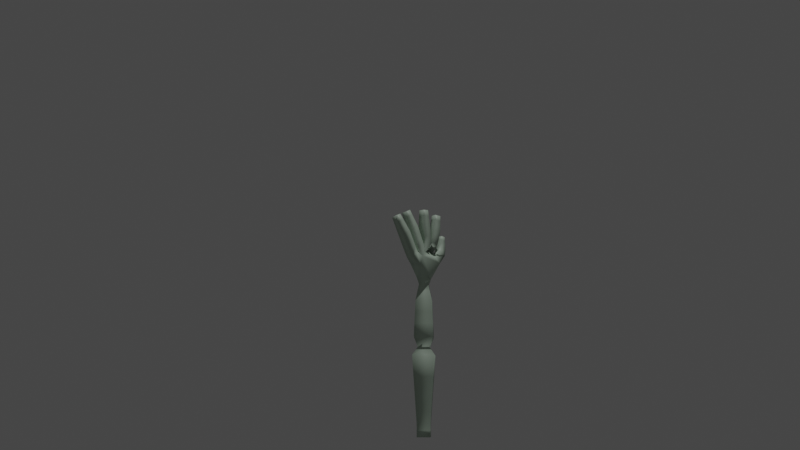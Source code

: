 # Source: arm.blend  (saved by Blender 3.5.10; exported with 4.5.12 LTS)
import bpy
from mathutils import Matrix  # noqa: F401  (used for matrix-valued properties, if any)

bpy.ops.wm.read_factory_settings(use_empty=True)
scene = bpy.context.scene
scene.name = 'Scene'

# ---- collections
col_collection = bpy.data.collections.new('Collection'); scene.collection.children.link(col_collection)

# ---- materials (node trees are filled in below, after node groups)
mat_handskin = bpy.data.materials.new('HandSkin')

# ---- material node trees
mat_handskin.use_nodes = True; mat_handskin.node_tree.nodes.clear()
_N = mat_handskin.node_tree.nodes; _L = mat_handskin.node_tree.links
n0 = _N.new('ShaderNodeBsdfPrincipled'); n0.name = 'Principled BSDF'; n0.location = (10, 300)
n0.distribution = 'GGX'
n0.subsurface_method = 'RANDOM_WALK_SKIN'
n0.inputs[0].default_value = (0.5192, 0.6383, 0.5257, 1.0)
n0.inputs[3].default_value = 1.45
n0.inputs[27].default_value = (0.0, 0.0, 0.0, 1.0)
n0.inputs[28].default_value = 1.0
n1 = _N.new('ShaderNodeOutputMaterial'); n1.name = 'Material Output'; n1.location = (300, 300)
_L.new(n0.outputs[0], n1.inputs[0])
n1.is_active_output = True

# ---- world
world_world = bpy.data.worlds.new('World'); scene.world = world_world
world_world.use_nodes = True; world_world.node_tree.nodes.clear()
_N = world_world.node_tree.nodes; _L = world_world.node_tree.links
n0 = _N.new('ShaderNodeOutputWorld'); n0.name = 'World Output'; n0.location = (300, 300)
n1 = _N.new('ShaderNodeBackground'); n1.name = 'Background'; n1.location = (10, 300)
n1.inputs[0].default_value = (0.05088, 0.05088, 0.05088, 1.0)
_L.new(n1.outputs[0], n0.inputs[0])
n0.is_active_output = True
world_world.color = (0.05088, 0.05088, 0.05088)
world_world.use_sun_shadow = False
world_world.sun_shadow_jitter_overblur = 0.0

# ---- cameras
cam_camera = bpy.data.cameras.new('Camera')
cam_camera.shift_y = 0.27

# ---- lights
light_sun = bpy.data.lights.new('Sun', 'SUN')
light_sun.transmission_factor = 0.0
light_sun.energy = 1.0

# ---- meshes
me_plane = bpy.data.meshes.new('Plane')
me_plane.from_pydata([(0.1528, -0.1528, 0.0), (-0.1528, -0.1528, 0.0), (-0.1528, 0.1528, 0.0), (0.1528, 0.1528, 0.0), (0.133, -0.133, 2.053), (-0.133, -0.133, 2.053), (-0.133, 0.133, 2.053), (0.133, 0.133, 2.053), (-0.01888, -0.01014, 4.258), (0.06885, 0.09797, 4.253), (0.3183, 0.4083, 4.148), (0.4543, 0.3015, 4.174), (0.3603, 0.2103, 4.29), (0.2243, 0.3171, 4.263), (-0.09256, -0.2996, 4.3), (-0.2456, -0.1837, 4.282), (-0.1407, -0.03493, 4.345), (0.01233, -0.1509, 4.364), (-0.2119, -0.4245, 4.067), (-0.3638, -0.3057, 4.067), (-0.2718, -0.1936, 4.199), (-0.1258, -0.3152, 4.2), (0.1788, 0.2094, 4.203), (-0.3769, -0.6424, 4.528), (-0.525, -0.5192, 4.518), (-0.4215, -0.3873, 4.613), (-0.2734, -0.5105, 4.623), (-0.2236, -0.3327, 4.713), (-0.3718, -0.2142, 4.678), (-0.2658, -0.06423, 4.737), (-0.1175, -0.1827, 4.772), (-0.1274, 0.005472, 4.731), (0.02225, -0.1155, 4.745), (0.1427, 0.03474, 4.756), (-0.00694, 0.1557, 4.742), (0.2368, 0.38, 4.693), (0.3576, 0.2302, 4.706), (0.2084, 0.1129, 4.741), (0.08757, 0.2627, 4.727), (0.3236, 0.5064, 4.287), (0.4649, 0.4077, 4.317), (0.3628, 0.2794, 4.377), (0.2214, 0.378, 4.348), (-0.5545, -0.739, 4.917), (-0.6595, -0.6455, 4.902), (-0.583, -0.5482, 4.97), (-0.4779, -0.6416, 4.986), (-0.3703, -0.3767, 5.085), (-0.4799, -0.2902, 5.062), (-0.4052, -0.1818, 5.114), (-0.2957, -0.2683, 5.137), (-0.1067, -0.009373, 5.166), (0.003709, -0.09787, 5.166), (0.09207, 0.01232, 5.174), (-0.01829, 0.1008, 5.174), (0.2677, 0.3809, 5.076), (0.3556, 0.2701, 5.078), (0.2455, 0.1832, 5.097), (0.1576, 0.294, 5.094), (0.3678, 0.5034, 4.621), (0.4452, 0.4437, 4.621), (0.3865, 0.3675, 4.638), (0.3092, 0.4272, 4.639), (0.1062, -0.1062, 3.484), (-0.1062, -0.1062, 3.484), (-0.1062, 0.1062, 3.484), (0.1062, 0.1062, 3.484), (0.1781, -0.1781, 3.113), (-0.1781, -0.1781, 3.113), (-0.1781, 0.1781, 3.113), (0.1781, 0.1781, 3.113), (0.214, -0.214, 2.285), (-0.214, -0.214, 2.285), (-0.214, 0.214, 2.285), (0.214, 0.214, 2.285), (0.25, -0.25, 1.871), (-0.25, -0.25, 1.871), (-0.25, 0.25, 1.871), (0.25, 0.25, 1.871), (0.1528, -0.1528, 0.3114), (-0.1528, -0.1528, 0.3114), (-0.1528, 0.1528, 0.3114), (0.1528, 0.1528, 0.3114), (0.155, -0.1296, 3.64), (-0.1509, -0.1312, 3.621), (-0.1561, 0.1228, 3.648), (0.1547, 0.1316, 3.624), (-0.1305, 0.04792, 4.181), (0.02961, -0.1014, 4.214), (-0.001922, 0.1744, 4.154), (0.1464, 0.34, 3.972), (0.3591, 0.1151, 3.979), (0.003376, -0.2813, 4.087), (-0.2539, -0.06417, 4.105), (-0.06385, -0.3116, 3.896), (-0.2893, -0.1409, 3.928), (-0.2714, -0.5032, 4.23), (-0.4238, -0.3849, 4.231), (-0.3211, -0.2539, 4.329), (-0.1688, -0.3723, 4.327), (-0.3229, -0.5714, 4.375), (-0.4753, -0.453, 4.377), (-0.3726, -0.3221, 4.474), (-0.2202, -0.4404, 4.473), (-0.1407, -0.3127, 4.452), (-0.288, -0.1939, 4.415), (-0.1779, -0.0426, 4.461), (-0.03064, -0.1614, 4.499), (-0.1834, -0.3231, 4.586), (-0.3307, -0.2043, 4.549), (-0.2206, -0.05299, 4.595), (-0.07331, -0.1718, 4.633), (-0.04724, -0.006347, 4.372), (0.1668, 0.0172, 4.402), (0.04876, 0.1134, 4.381), (-0.08494, -0.0007969, 4.539), (0.04738, -0.1087, 4.563), (0.155, 0.02559, 4.573), (0.02267, 0.1335, 4.549), (0.1893, 0.2389, 4.288), (0.08621, 0.1587, 4.318), (0.2028, 0.2793, 4.402), (0.2982, 0.1635, 4.421), (0.182, 0.07315, 4.455), (0.08659, 0.1889, 4.437), (0.2185, 0.3262, 4.536), (0.3265, 0.1953, 4.557), (0.195, 0.09299, 4.595), (0.08704, 0.224, 4.575), (-0.4472, -0.6812, 4.682), (-0.5757, -0.5669, 4.663), (-0.4821, -0.4478, 4.747), (-0.3536, -0.5622, 4.766), (-0.5027, -0.7111, 4.804), (-0.6191, -0.6076, 4.787), (-0.5343, -0.4997, 4.862), (-0.4179, -0.6033, 4.88), (-0.2785, -0.3488, 4.852), (-0.4125, -0.2431, 4.824), (-0.3213, -0.1104, 4.887), (-0.1873, -0.2162, 4.915), (-0.326, -0.3633, 4.973), (-0.4474, -0.2675, 4.947), (-0.3647, -0.1474, 5.005), (-0.2434, -0.2432, 5.03), (-0.1197, -0.0003517, 4.903), (0.01534, -0.1086, 4.903), (0.1234, 0.02618, 4.913), (-0.01157, 0.1344, 4.913), (-0.1129, -0.00502, 5.039), (0.009322, -0.1031, 5.039), (0.1072, 0.01901, 5.048), (-0.01505, 0.117, 5.048), (0.2493, 0.3811, 4.846), (0.3568, 0.2456, 4.85), (0.2221, 0.1393, 4.872), (0.1146, 0.2748, 4.869), (0.2588, 0.381, 4.965), (0.3562, 0.2583, 4.968), (0.2342, 0.162, 4.988), (0.1369, 0.2847, 4.986), (0.344, 0.5097, 4.446), (0.4565, 0.4229, 4.446), (0.3712, 0.3122, 4.471), (0.2587, 0.399, 4.472), (0.3566, 0.5063, 4.539), (0.4505, 0.4339, 4.538), (0.3793, 0.3415, 4.56), (0.2854, 0.4139, 4.56), (0.1367, -0.1367, 3.326), (-0.1367, -0.1367, 3.326), (-0.1367, 0.1367, 3.326), (0.1367, 0.1367, 3.326), (0.2009, -0.2009, 2.588), (-0.2009, -0.2009, 2.588), (-0.2009, 0.2009, 2.588), (0.2009, 0.2009, 2.588), (0.1892, -0.1892, 2.856), (-0.1892, -0.1892, 2.856), (-0.1892, 0.1892, 2.856), (0.1892, 0.1892, 2.856), (0.1684, -0.1684, 0.5622), (-0.1684, -0.1684, 0.5622), (-0.1684, 0.1684, 0.5622), (0.1684, 0.1684, 0.5622), (0.1917, -0.1917, 0.9367), (-0.1917, -0.1917, 0.9367), (-0.1917, 0.1917, 0.9367), (0.1917, 0.1917, 0.9367), (0.2193, -0.2193, 1.379), (-0.2193, -0.2193, 1.379), (-0.2193, 0.2193, 1.379), (0.2193, 0.2193, 1.379), (0.1528, -0.1528, 0.1557), (-0.1528, -0.1528, 0.1557), (-0.1528, 0.1528, 0.1557), (0.1528, 0.1528, 0.1557), (-0.1138, -0.3096, 4.197)], [], [(94, 92, 95), (93, 85, 95), (84, 83, 94), (83, 92, 94), (19, 95, 94, 18), (22, 88, 92), (46, 45, 44, 43), (89, 90, 85), (90, 86, 85), (84, 94, 95, 85), (86, 90, 91, 83), (0, 1, 2, 3), (87, 89, 85, 93), (91, 22, 92, 83), (89, 88, 22), (93, 88, 92), (50, 49, 48, 47), (51, 52, 53, 54), (58, 57, 56, 55), (62, 61, 60, 59), (4, 5, 76, 75), (5, 6, 77, 76), (6, 7, 78, 77), (7, 4, 75, 78), (83, 84, 64, 63), (84, 85, 65, 64), (85, 86, 66, 65), (86, 83, 63, 66), (87, 88, 8), (88, 22, 9), (22, 89, 9), (89, 87, 8, 9), (10, 11, 91, 90), (11, 12, 22, 91), (12, 13, 89, 22), (13, 10, 90, 89), (14, 15, 93, 92), (15, 16, 87, 93), (16, 17, 88, 87), (17, 14, 92, 88), (19, 20, 93, 95), (20, 21, 197), (96, 97, 19, 18), (97, 98, 20, 19), (98, 99, 21, 20), (99, 96, 18, 21), (100, 101, 97, 96), (101, 102, 98, 97), (102, 103, 99, 98), (103, 100, 96, 99), (23, 24, 101, 100), (24, 25, 102, 101), (25, 26, 103, 102), (26, 23, 100, 103), (104, 105, 15, 14), (105, 106, 16, 15), (106, 107, 17, 16), (107, 104, 14, 17), (108, 109, 105, 104), (109, 110, 106, 105), (110, 111, 107, 106), (111, 108, 104, 107), (27, 28, 109, 108), (28, 29, 110, 109), (29, 30, 111, 110), (30, 27, 108, 111), (8, 88, 112), (88, 9, 113), (9, 114, 113), (9, 8, 112, 114), (112, 88, 116, 115), (88, 113, 117, 116), (113, 114, 118, 117), (114, 112, 115, 118), (115, 116, 32, 31), (116, 117, 33, 32), (117, 118, 34, 33), (118, 115, 31, 34), (9, 120, 89), (120, 119, 22, 89), (121, 122, 22, 119), (122, 123, 9, 22), (123, 124, 120, 9), (124, 121, 119, 120), (125, 126, 122, 121), (126, 127, 123, 122), (127, 128, 124, 123), (128, 125, 121, 124), (35, 36, 126, 125), (36, 37, 127, 126), (37, 38, 128, 127), (38, 35, 125, 128), (39, 40, 11, 10), (40, 41, 12, 11), (41, 42, 13, 12), (42, 39, 10, 13), (129, 130, 24, 23), (130, 131, 25, 24), (131, 132, 26, 25), (132, 129, 23, 26), (133, 134, 130, 129), (134, 135, 131, 130), (135, 136, 132, 131), (136, 133, 129, 132), (43, 44, 134, 133), (44, 45, 135, 134), (45, 46, 136, 135), (46, 43, 133, 136), (137, 138, 28, 27), (138, 139, 29, 28), (139, 140, 30, 29), (140, 137, 27, 30), (141, 142, 138, 137), (142, 143, 139, 138), (143, 144, 140, 139), (144, 141, 137, 140), (47, 48, 142, 141), (48, 49, 143, 142), (49, 50, 144, 143), (50, 47, 141, 144), (31, 32, 146, 145), (32, 33, 147, 146), (33, 34, 148, 147), (34, 31, 145, 148), (145, 146, 150, 149), (146, 147, 151, 150), (147, 148, 152, 151), (148, 145, 149, 152), (149, 150, 52, 51), (150, 151, 53, 52), (151, 152, 54, 53), (152, 149, 51, 54), (153, 154, 36, 35), (154, 155, 37, 36), (155, 156, 38, 37), (156, 153, 35, 38), (157, 158, 154, 153), (158, 159, 155, 154), (159, 160, 156, 155), (160, 157, 153, 156), (55, 56, 158, 157), (56, 57, 159, 158), (57, 58, 160, 159), (58, 55, 157, 160), (161, 162, 40, 39), (162, 163, 41, 40), (163, 164, 42, 41), (164, 161, 39, 42), (165, 166, 162, 161), (166, 167, 163, 162), (167, 168, 164, 163), (168, 165, 161, 164), (59, 60, 166, 165), (60, 61, 167, 166), (61, 62, 168, 167), (62, 59, 165, 168), (169, 170, 68, 67), (170, 171, 69, 68), (171, 172, 70, 69), (172, 169, 67, 70), (63, 64, 170, 169), (64, 65, 171, 170), (65, 66, 172, 171), (66, 63, 169, 172), (173, 174, 72, 71), (174, 175, 73, 72), (175, 176, 74, 73), (176, 173, 71, 74), (177, 178, 174, 173), (178, 179, 175, 174), (179, 180, 176, 175), (180, 177, 173, 176), (67, 68, 178, 177), (68, 69, 179, 178), (69, 70, 180, 179), (70, 67, 177, 180), (71, 72, 5, 4), (72, 73, 6, 5), (73, 74, 7, 6), (74, 71, 4, 7), (181, 182, 80, 79), (182, 183, 81, 80), (183, 184, 82, 81), (184, 181, 79, 82), (185, 186, 182, 181), (186, 187, 183, 182), (187, 188, 184, 183), (188, 185, 181, 184), (189, 190, 186, 185), (190, 191, 187, 186), (191, 192, 188, 187), (192, 189, 185, 188), (75, 76, 190, 189), (76, 77, 191, 190), (77, 78, 192, 191), (78, 75, 189, 192), (193, 194, 1, 0), (194, 195, 2, 1), (195, 196, 3, 2), (196, 193, 0, 3), (79, 80, 194, 193), (80, 81, 195, 194), (81, 82, 196, 195), (82, 79, 193, 196), (20, 197, 92, 93), (21, 18, 94, 92)])
me_plane.polygons.foreach_set('use_smooth', [True] * 206)
me_plane.materials.append(mat_handskin)
me_plane.update()
arm_armature = bpy.data.armatures.new('Armature')  # bones are not reproduced

# ---- objects
ob_arm = bpy.data.objects.new('Arm', me_plane)
ob_armature = bpy.data.objects.new('Armature', arm_armature)
ob_camera = bpy.data.objects.new('Camera', cam_camera)
ob_sun = bpy.data.objects.new('Sun', light_sun)

# ---- transforms, parenting, visibility, modifiers, constraints
ob_arm.parent = ob_armature
ob_arm.matrix_parent_inverse = Matrix(((0.7997, -0.6004, 0.0, -0.0), (0.6004, 0.7997, -0.0, 0.0), (0.0, -0.0, 1.0, -0.0), (-0.0, 0.0, -0.0, 1.0)))
ob_arm.location = (0.0, 0.0, 0.0)
ob_arm.rotation_euler = (0.0, -0.0, -0.7933)
_vg = ob_arm.vertex_groups.new(name='Bone')
for _i, _w in zip([0, 1, 2, 3, 79, 80, 81, 82, 181, 182, 183, 184, 185, 186, 187, 188, 189, 190, 191, 192, 193, 194, 195, 196], [0.9999, 0.9999, 0.9999, 0.9999, 0.9987, 0.9987, 0.9987, 0.9987, 0.9918, 0.9918, 0.9918, 0.9918, 0.9178, 0.9178, 0.9178, 0.9178, 0.08265, 0.08265, 0.08265, 0.08265, 0.9997, 0.9997, 0.9997, 0.9997]): _vg.add([_i], _w, 'REPLACE')
_vg = ob_arm.vertex_groups.new(name='Bone.001')
for _i, _w in zip([4, 5, 6, 7, 75, 76, 77, 78, 185, 186, 187, 188, 189, 190, 191, 192], [0.1036, 0.1036, 0.1036, 0.1036, 0.7693, 0.7694, 0.7694, 0.7693, 0.08038, 0.08038, 0.08038, 0.08038, 0.8972, 0.8972, 0.8972, 0.8972]): _vg.add([_i], _w, 'REPLACE')
_vg = ob_arm.vertex_groups.new(name='Bone.002')
for _i, _w in zip([4, 5, 6, 7, 63, 64, 65, 66, 67, 68, 69, 70, 71, 72, 73, 74, 75, 76, 77, 78, 83, 84, 85, 86, 169, 170, 171, 172, 173, 174, 175, 176, 177, 178, 179, 180], [0.8949, 0.8949, 0.8949, 0.8949, 0.8554, 0.8434, 0.8595, 0.8459, 0.9948, 0.9945, 0.9949, 0.9946, 0.9789, 0.9788, 0.9788, 0.9789, 0.2195, 0.2195, 0.2195, 0.2195, 0.1051, 0.0842, 0.09519, 0.07554, 0.9732, 0.9715, 0.9737, 0.9719, 0.9964, 0.9963, 0.9963, 0.9963, 0.9985, 0.9985, 0.9985, 0.9985]): _vg.add([_i], _w, 'REPLACE')
_vg = ob_arm.vertex_groups.new(name='Bone.003')
for _i, _w in zip([18, 19, 64, 83, 84, 85, 92, 93, 94, 95, 197], [0.08179, 0.04677, 0.1277, 0.07342, 0.8444, 0.08225, 0.07901, 0.07869, 0.7566, 0.8823, 0.008695]): _vg.add([_i], _w, 'REPLACE')
_vg = ob_arm.vertex_groups.new(name='Bone.018')
for _i, _w in zip([18, 19, 20, 21, 23, 26, 92, 93, 94, 95, 96, 97, 98, 99, 100, 101, 102, 103, 197], [0.8458, 0.9323, 0.8953, 0.6819, 0.02216, 0.02129, 0.1392, 0.07906, 0.07007, 0.02833, 0.8151, 0.9112, 0.9068, 0.7795, 0.1703, 0.08559, 0.08548, 0.1655, 0.6394]): _vg.add([_i], _w, 'REPLACE')
_vg = ob_arm.vertex_groups.new(name='Bone.019')
for _i, _w in zip([21, 23, 24, 25, 26, 43, 44, 45, 46, 96, 97, 98, 99, 100, 101, 102, 103, 129, 130, 131, 132, 133, 134, 135, 136], [0.005662, 0.9625, 0.9891, 0.9889, 0.9621, 0.9994, 0.9999, 0.9998, 0.9994, 0.1576, 0.08213, 0.08138, 0.1592, 0.8235, 0.9134, 0.9129, 0.8231, 0.9927, 0.9986, 0.9984, 0.9924, 0.9983, 0.9998, 0.9997, 0.9982]): _vg.add([_i], _w, 'REPLACE')
_vg = ob_arm.vertex_groups.new(name='Bone.004')
for _i, _w in zip([8, 14, 15, 16, 18, 20, 21, 65, 84, 85, 86, 87, 88, 89, 92, 93, 94, 95, 99, 197], [0.03994, 0.06841, 0.07722, 0.04421, 0.02541, 0.07467, 0.2105, 0.09386, 0.02734, 0.7396, 0.003593, 0.6784, 0.07664, 0.0684, 0.613, 0.7378, 0.09373, 0.06392, 0.03882, 0.2433]): _vg.add([_i], _w, 'REPLACE')
_vg = ob_arm.vertex_groups.new(name='Bone.016')
for _i, _w in zip([8, 9, 14, 15, 16, 17, 21, 27, 28, 29, 30, 87, 88, 89, 92, 93, 104, 105, 106, 107, 108, 109, 110, 111, 113, 138, 197], [0.06741, 0.06073, 0.8801, 0.8944, 0.9266, 0.9201, 0.03717, 0.01549, 0.1449, 0.142, 0.01933, 0.09125, 0.6747, 0.01988, 0.1292, 0.07623, 0.8433, 0.9455, 0.9551, 0.8553, 0.1842, 0.7918, 0.8059, 0.1854, 0.08279, 0.0005985, 0.05042]): _vg.add([_i], _w, 'REPLACE')
_vg = ob_arm.vertex_groups.new(name='Bone.017')
for _i, _w in zip([27, 28, 29, 30, 47, 48, 49, 50, 104, 105, 106, 107, 108, 109, 110, 111, 137, 138, 139, 140, 141, 142, 143, 144], [0.9669, 0.8547, 0.8576, 0.9651, 0.9996, 0.9982, 0.9983, 0.9997, 0.1408, 0.02901, 0.01768, 0.1346, 0.8134, 0.2057, 0.1922, 0.813, 0.9952, 0.9746, 0.9773, 0.9958, 0.999, 0.9944, 0.9951, 0.9994]): _vg.add([_i], _w, 'REPLACE')
_vg = ob_arm.vertex_groups.new(name='Bone.005')
_vg = ob_arm.vertex_groups.new(name='Bone.013')
_vg = ob_arm.vertex_groups.new(name='Bone.014')
for _i, _w in zip([8, 9, 31, 32, 33, 34, 87, 88, 112, 113, 114, 115, 116, 117, 118], [0.8261, 0.1255, 0.107, 0.1013, 0.08979, 0.09642, 0.08086, 0.1194, 0.9619, 0.8147, 0.898, 0.9264, 0.9099, 0.9207, 0.9211]): _vg.add([_i], _w, 'REPLACE')
_vg = ob_arm.vertex_groups.new(name='Bone.015')
for _i, _w in zip([31, 32, 33, 34, 51, 52, 53, 54, 115, 116, 117, 118, 145, 146, 147, 148, 149, 150, 151, 152], [0.8926, 0.8978, 0.9108, 0.903, 0.9995, 0.9996, 0.9997, 0.9996, 0.07025, 0.08051, 0.08787, 0.0728, 0.9864, 0.9875, 0.9897, 0.9882, 0.998, 0.9984, 0.9987, 0.9983]): _vg.add([_i], _w, 'REPLACE')
_vg = ob_arm.vertex_groups.new(name='Bone.006')
for _i, _w in zip([63, 83, 86, 94], [0.09393, 0.7055, 0.01469, 0.03034]): _vg.add([_i], _w, 'REPLACE')
_vg = ob_arm.vertex_groups.new(name='Bone.010')
for _i, _w in zip([8, 9, 22, 87, 88, 89, 90, 113, 114, 119, 120], [0.03827, 0.6135, 0.1023, 0.1074, 0.07193, 0.7667, 0.0431, 0.05129, 0.05996, 0.003198, 0.1026]): _vg.add([_i], _w, 'REPLACE')
_vg = ob_arm.vertex_groups.new(name='Bone.011')
for _i, _w in zip([9, 22, 35, 36, 37, 38, 119, 120, 121, 122, 123, 124, 125, 126, 127, 128, 156], [0.1129, 0.134, 0.1366, 0.1064, 0.117, 0.1473, 0.8188, 0.8204, 0.9674, 0.9811, 0.9595, 0.9626, 0.8921, 0.8996, 0.8786, 0.8753, 0.0009823]): _vg.add([_i], _w, 'REPLACE')
_vg = ob_arm.vertex_groups.new(name='Bone.012')
for _i, _w in zip([35, 36, 37, 38, 55, 56, 57, 58, 125, 126, 127, 128, 153, 154, 155, 156, 157, 158, 159, 160], [0.8631, 0.8935, 0.8826, 0.8521, 0.9984, 0.9992, 0.9994, 0.9985, 0.1054, 0.09931, 0.1183, 0.1215, 0.9768, 0.9858, 0.9848, 0.9744, 0.995, 0.9977, 0.998, 0.995]): _vg.add([_i], _w, 'REPLACE')
_vg = ob_arm.vertex_groups.new(name='Bone.007')
for _i, _w in zip([66, 83, 85, 86, 90], [0.1186, 0.06107, 0.03822, 0.811, 0.00281]): _vg.add([_i], _w, 'REPLACE')
_vg = ob_arm.vertex_groups.new(name='Bone.008')
for _i, _w in zip([9, 10, 11, 12, 13, 22, 39, 40, 41, 42, 83, 86, 89, 90, 91, 119, 120, 161, 162, 163, 164, 165, 168], [0.07174, 0.9742, 0.9522, 0.9472, 0.9495, 0.7341, 0.8155, 0.5143, 0.8287, 0.8182, 0.01566, 0.04028, 0.08606, 0.8977, 0.9179, 0.1448, 0.03547, 0.1348, 0.05004, 0.1341, 0.1798, 0.02412, 0.04791]): _vg.add([_i], _w, 'REPLACE')
_vg = ob_arm.vertex_groups.new(name='Bone.009')
for _i, _w in zip([11, 12, 39, 40, 41, 42, 59, 60, 61, 62, 161, 162, 163, 164, 165, 166, 167, 168], [0.0251, 0.01535, 0.1826, 0.4852, 0.1676, 0.1744, 0.9857, 0.997, 0.9943, 0.9825, 0.8648, 0.9499, 0.8653, 0.8187, 0.9628, 0.993, 0.9784, 0.9507]): _vg.add([_i], _w, 'REPLACE')
_m = ob_arm.modifiers.new('Armature', 'ARMATURE')
_m.object = ob_armature
ob_armature.location = (0.0, 0.0, 0.0)
ob_armature.rotation_euler = (0.0, -0.0, -0.644)
ob_camera.location = (-16.62, -19.23, 0.4421)
ob_camera.rotation_euler = (1.55, 1.192e-06, -0.6912)
ob_sun.location = (0.0, 0.0, 0.0)
ob_sun.rotation_euler = (0.2259, -0.0, 0.0)

# ---- collection membership
col_collection.objects.link(ob_arm)
col_collection.objects.link(ob_armature)
col_collection.objects.link(ob_camera)
col_collection.objects.link(ob_sun)

# ---- scene / render settings (as saved in the file)
scene.camera = ob_camera
scene.frame_start = 140; scene.frame_end = 183; scene.frame_set(140)
scene.render.engine = 'CYCLES'
scene.render.image_settings.file_format = 'FFMPEG'
scene.render.image_settings.color_mode = 'RGB'
scene.cycles.samples = 10
scene.cycles.sampling_pattern = 'TABULATED_SOBOL'
scene.view_settings.view_transform = 'Filmic'
bpy.context.view_layer.update()

